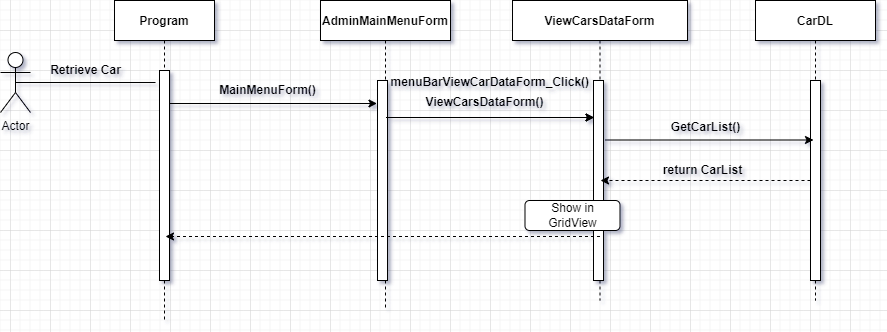

The diagram above was exported from draw.io. Its source (the exported page's mxGraphModel, read from the mxfile embedded in the PNG):
<mxGraphModel dx="868" dy="393" grid="1" gridSize="10" guides="1" tooltips="1" connect="1" arrows="1" fold="1" page="1" pageScale="1" pageWidth="827" pageHeight="1169" math="0" shadow="0">
  <root>
    <mxCell id="0" />
    <mxCell id="1" parent="0" />
    <mxCell id="HjpOpCcsUEaAvvwVpXNi-1" value="Program" style="shape=umlLifeline;perimeter=lifelinePerimeter;container=1;collapsible=0;recursiveResize=0;rounded=0;shadow=0;strokeWidth=1;fontStyle=1" vertex="1" parent="1">
      <mxGeometry x="424" y="210" width="100" height="320" as="geometry" />
    </mxCell>
    <mxCell id="HjpOpCcsUEaAvvwVpXNi-2" value="" style="points=[];perimeter=orthogonalPerimeter;rounded=0;shadow=0;strokeWidth=1;" vertex="1" parent="HjpOpCcsUEaAvvwVpXNi-1">
      <mxGeometry x="45" y="70" width="10" height="210" as="geometry" />
    </mxCell>
    <mxCell id="HjpOpCcsUEaAvvwVpXNi-3" value="" style="endArrow=none;html=1;rounded=0;exitX=0.5;exitY=0.5;exitDx=0;exitDy=0;exitPerimeter=0;" edge="1" parent="HjpOpCcsUEaAvvwVpXNi-1" source="HjpOpCcsUEaAvvwVpXNi-6">
      <mxGeometry width="50" height="50" relative="1" as="geometry">
        <mxPoint x="-49" y="80" as="sourcePoint" />
        <mxPoint x="41" y="82" as="targetPoint" />
      </mxGeometry>
    </mxCell>
    <mxCell id="HjpOpCcsUEaAvvwVpXNi-4" value="AdminMainMenuForm" style="shape=umlLifeline;perimeter=lifelinePerimeter;container=1;collapsible=0;recursiveResize=0;rounded=0;shadow=0;strokeWidth=1;fontStyle=1" vertex="1" parent="1">
      <mxGeometry x="630" y="210" width="130" height="310" as="geometry" />
    </mxCell>
    <mxCell id="HjpOpCcsUEaAvvwVpXNi-5" value="" style="points=[];perimeter=orthogonalPerimeter;rounded=0;shadow=0;strokeWidth=1;" vertex="1" parent="HjpOpCcsUEaAvvwVpXNi-4">
      <mxGeometry x="57" y="80" width="10" height="200" as="geometry" />
    </mxCell>
    <mxCell id="HjpOpCcsUEaAvvwVpXNi-6" value="Actor" style="shape=umlActor;verticalLabelPosition=bottom;verticalAlign=top;html=1;outlineConnect=0;" vertex="1" parent="1">
      <mxGeometry x="310" y="262" width="30" height="60" as="geometry" />
    </mxCell>
    <mxCell id="HjpOpCcsUEaAvvwVpXNi-7" value="&lt;b&gt;Retrieve Car&lt;/b&gt;" style="text;html=1;align=center;verticalAlign=middle;resizable=0;points=[];autosize=1;strokeColor=none;fillColor=none;" vertex="1" parent="1">
      <mxGeometry x="350" y="270" width="90" height="20" as="geometry" />
    </mxCell>
    <mxCell id="HjpOpCcsUEaAvvwVpXNi-8" value="" style="endArrow=classic;html=1;rounded=0;" edge="1" parent="1">
      <mxGeometry width="50" height="50" relative="1" as="geometry">
        <mxPoint x="478.5" y="313" as="sourcePoint" />
        <mxPoint x="686.5" y="313" as="targetPoint" />
      </mxGeometry>
    </mxCell>
    <mxCell id="HjpOpCcsUEaAvvwVpXNi-9" value="&lt;b&gt;MainMenuForm()&lt;/b&gt;" style="text;html=1;align=center;verticalAlign=middle;resizable=0;points=[];autosize=1;strokeColor=none;fillColor=none;" vertex="1" parent="1">
      <mxGeometry x="522" y="290" width="110" height="20" as="geometry" />
    </mxCell>
    <mxCell id="HjpOpCcsUEaAvvwVpXNi-10" value="ViewCarsDataForm" style="shape=umlLifeline;perimeter=lifelinePerimeter;container=1;collapsible=0;recursiveResize=0;rounded=0;shadow=0;strokeWidth=1;fontStyle=1" vertex="1" parent="1">
      <mxGeometry x="822" y="210" width="175" height="300" as="geometry" />
    </mxCell>
    <mxCell id="HjpOpCcsUEaAvvwVpXNi-11" value="" style="points=[];perimeter=orthogonalPerimeter;rounded=0;shadow=0;strokeWidth=1;" vertex="1" parent="HjpOpCcsUEaAvvwVpXNi-10">
      <mxGeometry x="81" y="80" width="10" height="200" as="geometry" />
    </mxCell>
    <mxCell id="rNDzRTIEGiXegiAGVH0q-5" value="Show in GridView" style="rounded=1;whiteSpace=wrap;html=1;" vertex="1" parent="HjpOpCcsUEaAvvwVpXNi-10">
      <mxGeometry x="12.5" y="200" width="95" height="30" as="geometry" />
    </mxCell>
    <mxCell id="HjpOpCcsUEaAvvwVpXNi-12" value="" style="endArrow=classic;html=1;rounded=0;" edge="1" parent="1">
      <mxGeometry width="50" height="50" relative="1" as="geometry">
        <mxPoint x="695.5" y="327" as="sourcePoint" />
        <mxPoint x="903.5" y="327" as="targetPoint" />
      </mxGeometry>
    </mxCell>
    <mxCell id="HjpOpCcsUEaAvvwVpXNi-13" value="&amp;nbsp; &lt;b&gt;menuBarViewCarDataForm_Click()&lt;/b&gt;" style="text;html=1;align=center;verticalAlign=middle;resizable=0;points=[];autosize=1;strokeColor=none;fillColor=none;" vertex="1" parent="1">
      <mxGeometry x="686" y="282" width="220" height="20" as="geometry" />
    </mxCell>
    <mxCell id="HjpOpCcsUEaAvvwVpXNi-17" value="&lt;b&gt;ViewCarsDataForm()&lt;/b&gt;" style="text;html=1;align=center;verticalAlign=middle;resizable=0;points=[];autosize=1;strokeColor=none;fillColor=none;" vertex="1" parent="1">
      <mxGeometry x="729" y="302" width="130" height="20" as="geometry" />
    </mxCell>
    <mxCell id="HjpOpCcsUEaAvvwVpXNi-19" value="" style="html=1;labelBackgroundColor=#ffffff;startArrow=none;startFill=0;startSize=6;endArrow=classic;endFill=1;endSize=6;jettySize=auto;orthogonalLoop=1;strokeWidth=1;dashed=1;fontSize=14;rounded=0;" edge="1" parent="1">
      <mxGeometry width="60" height="60" relative="1" as="geometry">
        <mxPoint x="909.5" y="446" as="sourcePoint" />
        <mxPoint x="475" y="446" as="targetPoint" />
      </mxGeometry>
    </mxCell>
    <mxCell id="HjpOpCcsUEaAvvwVpXNi-21" value="CarDL" style="shape=umlLifeline;perimeter=lifelinePerimeter;container=1;collapsible=0;recursiveResize=0;rounded=0;shadow=0;strokeWidth=1;fontStyle=1" vertex="1" parent="1">
      <mxGeometry x="1065" y="210" width="120" height="300" as="geometry" />
    </mxCell>
    <mxCell id="HjpOpCcsUEaAvvwVpXNi-22" value="" style="points=[];perimeter=orthogonalPerimeter;rounded=0;shadow=0;strokeWidth=1;" vertex="1" parent="HjpOpCcsUEaAvvwVpXNi-21">
      <mxGeometry x="55" y="80" width="10" height="200" as="geometry" />
    </mxCell>
    <mxCell id="HjpOpCcsUEaAvvwVpXNi-15" value="" style="endArrow=classic;html=1;rounded=0;" edge="1" parent="HjpOpCcsUEaAvvwVpXNi-21">
      <mxGeometry width="50" height="50" relative="1" as="geometry">
        <mxPoint x="-150" y="139.5" as="sourcePoint" />
        <mxPoint x="58" y="139.5" as="targetPoint" />
      </mxGeometry>
    </mxCell>
    <mxCell id="HjpOpCcsUEaAvvwVpXNi-24" value="" style="endArrow=classic;html=1;rounded=0;" edge="1" parent="1">
      <mxGeometry width="50" height="50" relative="1" as="geometry">
        <mxPoint x="695.5" y="327" as="sourcePoint" />
        <mxPoint x="903.5" y="327" as="targetPoint" />
      </mxGeometry>
    </mxCell>
    <mxCell id="rNDzRTIEGiXegiAGVH0q-1" value="&lt;b&gt;GetCarList()&lt;/b&gt;" style="text;html=1;align=center;verticalAlign=middle;resizable=0;points=[];autosize=1;strokeColor=none;fillColor=none;" vertex="1" parent="1">
      <mxGeometry x="975" y="327" width="80" height="20" as="geometry" />
    </mxCell>
    <mxCell id="rNDzRTIEGiXegiAGVH0q-3" value="" style="html=1;labelBackgroundColor=#ffffff;startArrow=none;startFill=0;startSize=6;endArrow=classic;endFill=1;endSize=6;jettySize=auto;orthogonalLoop=1;strokeWidth=1;dashed=1;fontSize=14;rounded=0;" edge="1" parent="1">
      <mxGeometry width="60" height="60" relative="1" as="geometry">
        <mxPoint x="1120" y="390" as="sourcePoint" />
        <mxPoint x="910" y="390" as="targetPoint" />
      </mxGeometry>
    </mxCell>
    <mxCell id="rNDzRTIEGiXegiAGVH0q-4" value="&lt;b&gt;return CarList&lt;/b&gt;" style="text;html=1;align=center;verticalAlign=middle;resizable=0;points=[];autosize=1;strokeColor=none;fillColor=none;" vertex="1" parent="1">
      <mxGeometry x="967" y="370" width="90" height="20" as="geometry" />
    </mxCell>
  </root>
</mxGraphModel>